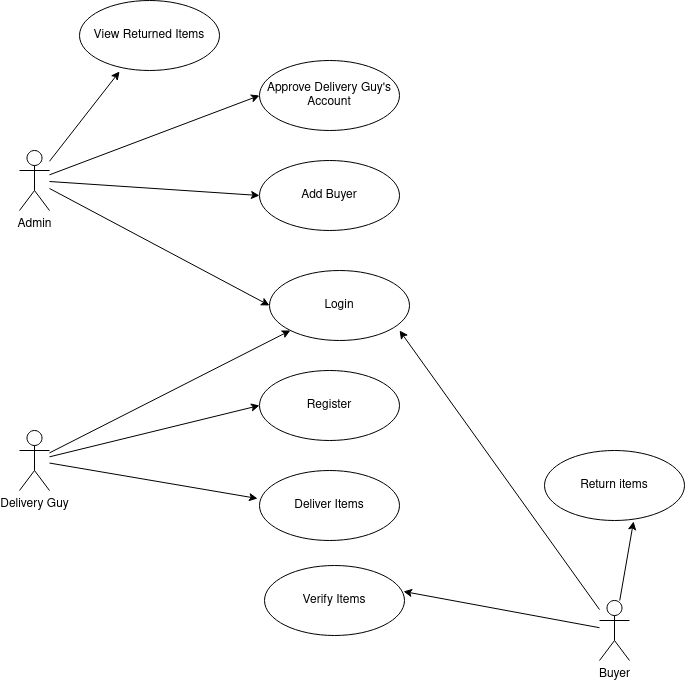

The diagram above was exported from draw.io. Its source (the exported page's mxGraphModel, read from the mxfile embedded in the PNG):
<mxGraphModel dx="1350" dy="1904" grid="1" gridSize="10" guides="1" tooltips="1" connect="1" arrows="1" fold="1" page="1" pageScale="1" pageWidth="850" pageHeight="1100" math="0" shadow="0">
  <root>
    <mxCell id="0" />
    <mxCell id="1" parent="0" />
    <mxCell id="pescVRpLQ-2X29cv1aKr-7" style="rounded=0;orthogonalLoop=1;jettySize=auto;html=1;entryX=0;entryY=0.5;entryDx=0;entryDy=0;" edge="1" parent="1" source="pescVRpLQ-2X29cv1aKr-1" target="pescVRpLQ-2X29cv1aKr-6">
      <mxGeometry relative="1" as="geometry" />
    </mxCell>
    <mxCell id="pescVRpLQ-2X29cv1aKr-13" style="edgeStyle=none;rounded=0;orthogonalLoop=1;jettySize=auto;html=1;entryX=0;entryY=0.5;entryDx=0;entryDy=0;" edge="1" parent="1" source="pescVRpLQ-2X29cv1aKr-1" target="pescVRpLQ-2X29cv1aKr-12">
      <mxGeometry relative="1" as="geometry" />
    </mxCell>
    <mxCell id="pescVRpLQ-2X29cv1aKr-15" style="edgeStyle=none;rounded=0;orthogonalLoop=1;jettySize=auto;html=1;entryX=0;entryY=0.5;entryDx=0;entryDy=0;" edge="1" parent="1" source="pescVRpLQ-2X29cv1aKr-1" target="pescVRpLQ-2X29cv1aKr-14">
      <mxGeometry relative="1" as="geometry" />
    </mxCell>
    <mxCell id="pescVRpLQ-2X29cv1aKr-24" style="edgeStyle=none;rounded=0;orthogonalLoop=1;jettySize=auto;html=1;entryX=0.286;entryY=1.014;entryDx=0;entryDy=0;entryPerimeter=0;" edge="1" parent="1" source="pescVRpLQ-2X29cv1aKr-1" target="pescVRpLQ-2X29cv1aKr-23">
      <mxGeometry relative="1" as="geometry" />
    </mxCell>
    <mxCell id="pescVRpLQ-2X29cv1aKr-1" value="Admin" style="shape=umlActor;verticalLabelPosition=bottom;verticalAlign=top;html=1;outlineConnect=0;" vertex="1" parent="1">
      <mxGeometry x="110" y="100" width="30" height="60" as="geometry" />
    </mxCell>
    <mxCell id="pescVRpLQ-2X29cv1aKr-19" style="edgeStyle=none;rounded=0;orthogonalLoop=1;jettySize=auto;html=1;entryX=0.993;entryY=0.371;entryDx=0;entryDy=0;entryPerimeter=0;" edge="1" parent="1" source="pescVRpLQ-2X29cv1aKr-2" target="pescVRpLQ-2X29cv1aKr-18">
      <mxGeometry relative="1" as="geometry" />
    </mxCell>
    <mxCell id="pescVRpLQ-2X29cv1aKr-21" style="edgeStyle=none;rounded=0;orthogonalLoop=1;jettySize=auto;html=1;entryX=0.636;entryY=1.014;entryDx=0;entryDy=0;entryPerimeter=0;" edge="1" parent="1" source="pescVRpLQ-2X29cv1aKr-2" target="pescVRpLQ-2X29cv1aKr-20">
      <mxGeometry relative="1" as="geometry" />
    </mxCell>
    <mxCell id="pescVRpLQ-2X29cv1aKr-22" style="edgeStyle=none;rounded=0;orthogonalLoop=1;jettySize=auto;html=1;entryX=0.929;entryY=0.857;entryDx=0;entryDy=0;entryPerimeter=0;" edge="1" parent="1" source="pescVRpLQ-2X29cv1aKr-2" target="pescVRpLQ-2X29cv1aKr-6">
      <mxGeometry relative="1" as="geometry" />
    </mxCell>
    <mxCell id="pescVRpLQ-2X29cv1aKr-2" value="Buyer" style="shape=umlActor;verticalLabelPosition=bottom;verticalAlign=top;html=1;outlineConnect=0;" vertex="1" parent="1">
      <mxGeometry x="690" y="550" width="30" height="60" as="geometry" />
    </mxCell>
    <mxCell id="pescVRpLQ-2X29cv1aKr-8" style="edgeStyle=none;rounded=0;orthogonalLoop=1;jettySize=auto;html=1;" edge="1" parent="1" source="pescVRpLQ-2X29cv1aKr-5" target="pescVRpLQ-2X29cv1aKr-6">
      <mxGeometry relative="1" as="geometry" />
    </mxCell>
    <mxCell id="pescVRpLQ-2X29cv1aKr-10" style="edgeStyle=none;rounded=0;orthogonalLoop=1;jettySize=auto;html=1;entryX=0;entryY=0.5;entryDx=0;entryDy=0;" edge="1" parent="1" source="pescVRpLQ-2X29cv1aKr-5" target="pescVRpLQ-2X29cv1aKr-9">
      <mxGeometry relative="1" as="geometry" />
    </mxCell>
    <mxCell id="pescVRpLQ-2X29cv1aKr-17" style="edgeStyle=none;rounded=0;orthogonalLoop=1;jettySize=auto;html=1;entryX=-0.014;entryY=0.4;entryDx=0;entryDy=0;entryPerimeter=0;" edge="1" parent="1" source="pescVRpLQ-2X29cv1aKr-5" target="pescVRpLQ-2X29cv1aKr-16">
      <mxGeometry relative="1" as="geometry" />
    </mxCell>
    <mxCell id="pescVRpLQ-2X29cv1aKr-5" value="Delivery Guy" style="shape=umlActor;verticalLabelPosition=bottom;verticalAlign=top;html=1;outlineConnect=0;" vertex="1" parent="1">
      <mxGeometry x="110" y="380" width="30" height="60" as="geometry" />
    </mxCell>
    <mxCell id="pescVRpLQ-2X29cv1aKr-6" value="Login" style="ellipse;whiteSpace=wrap;html=1;" vertex="1" parent="1">
      <mxGeometry x="360" y="220" width="140" height="70" as="geometry" />
    </mxCell>
    <mxCell id="pescVRpLQ-2X29cv1aKr-9" value="Register" style="ellipse;whiteSpace=wrap;html=1;" vertex="1" parent="1">
      <mxGeometry x="350" y="320" width="140" height="70" as="geometry" />
    </mxCell>
    <mxCell id="pescVRpLQ-2X29cv1aKr-12" value="Approve Delivery Guy's Account" style="ellipse;whiteSpace=wrap;html=1;" vertex="1" parent="1">
      <mxGeometry x="350" y="10" width="140" height="70" as="geometry" />
    </mxCell>
    <mxCell id="pescVRpLQ-2X29cv1aKr-14" value="Add Buyer" style="ellipse;whiteSpace=wrap;html=1;" vertex="1" parent="1">
      <mxGeometry x="350" y="110" width="140" height="70" as="geometry" />
    </mxCell>
    <mxCell id="pescVRpLQ-2X29cv1aKr-16" value="Deliver Items" style="ellipse;whiteSpace=wrap;html=1;" vertex="1" parent="1">
      <mxGeometry x="350" y="420" width="140" height="70" as="geometry" />
    </mxCell>
    <mxCell id="pescVRpLQ-2X29cv1aKr-18" value="Verify Items" style="ellipse;whiteSpace=wrap;html=1;" vertex="1" parent="1">
      <mxGeometry x="355" y="515" width="140" height="70" as="geometry" />
    </mxCell>
    <mxCell id="pescVRpLQ-2X29cv1aKr-20" value="Return items" style="ellipse;whiteSpace=wrap;html=1;" vertex="1" parent="1">
      <mxGeometry x="635" y="400" width="140" height="70" as="geometry" />
    </mxCell>
    <mxCell id="pescVRpLQ-2X29cv1aKr-23" value="View Returned Items" style="ellipse;whiteSpace=wrap;html=1;" vertex="1" parent="1">
      <mxGeometry x="170" y="-50" width="140" height="70" as="geometry" />
    </mxCell>
  </root>
</mxGraphModel>